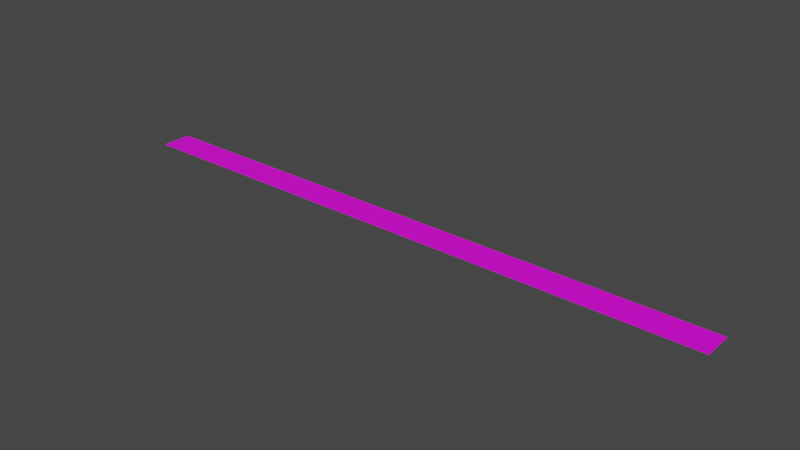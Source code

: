 # Source: road.blend  (saved by Blender 3.4.6; exported with 4.5.12 LTS)
import bpy
from mathutils import Matrix  # noqa: F401  (used for matrix-valued properties, if any)

bpy.ops.wm.read_factory_settings(use_empty=True)
scene = bpy.context.scene
scene.name = 'Scene'

# ---- collections
col_collection = bpy.data.collections.new('Collection'); scene.collection.children.link(col_collection)

# ---- images (referenced by path relative to the original .blend; pixels are not part of the script)
import os
ASSET_DIR = os.environ.get("B2B_ASSET_DIR", "")  # directory of the original .blend (textures are referenced by path, not embedded)
HERE = os.path.dirname(os.path.abspath(__file__))  # packed textures are extracted next to this script under _unpacked/

def load_image(name, relpath, width, height, colorspace="sRGB"):
    """Load a texture the original file referenced (path relative to the .blend, or extracted next to this script)."""
    p = next((c for c in (os.path.join(HERE, relpath), os.path.join(ASSET_DIR, relpath)) if relpath and os.path.exists(c)), "")
    if p:
        img = bpy.data.images.load(p, check_existing=True)
        img.name = name
    else:  # same state as the original file: an image datablock whose file is absent (Cycles renders it pink)
        img = bpy.data.images.new(name, width, height)
        img.source = "FILE"
        img.filepath = "//" + (relpath or name)
    img.colorspace_settings.name = colorspace
    return img
img_oip__11__jpg = load_image('OIP-_11_.jpg', 'OIP-_11_.jpg', 1024, 1024, 'sRGB')

# ---- materials (node trees are filled in below, after node groups)
mat_material_003 = bpy.data.materials.new('Material.003')
mat_material_003.use_transparent_shadow = False

# ---- material node trees
mat_material_003.use_nodes = True; mat_material_003.node_tree.nodes.clear()
_N = mat_material_003.node_tree.nodes; _L = mat_material_003.node_tree.links
n0 = _N.new('ShaderNodeBsdfPrincipled'); n0.name = 'Principled BSDF'; n0.location = (10, 300)
n0.distribution = 'GGX'
n0.subsurface_method = 'RANDOM_WALK_SKIN'
n0.inputs[3].default_value = 1.45
n0.inputs[27].default_value = (0.0, 0.0, 0.0, 1.0)
n0.inputs[28].default_value = 1.0
n1 = _N.new('ShaderNodeOutputMaterial'); n1.name = 'Material Output'; n1.location = (300, 300)
n2 = _N.new('ShaderNodeTexImage'); n2.name = 'Image Texture'; n2.location = (-280, 271)
n2.image = img_oip__11__jpg
_L.new(n0.outputs[0], n1.inputs[0])
_L.new(n2.outputs[0], n0.inputs[0])
n1.is_active_output = True

# ---- world
world_world = bpy.data.worlds.new('World'); scene.world = world_world
world_world.use_nodes = True; world_world.node_tree.nodes.clear()
_N = world_world.node_tree.nodes; _L = world_world.node_tree.links
n0 = _N.new('ShaderNodeOutputWorld'); n0.name = 'World Output'; n0.location = (300, 300)
n1 = _N.new('ShaderNodeBackground'); n1.name = 'Background'; n1.location = (10, 300)
n1.inputs[0].default_value = (0.05088, 0.05088, 0.05088, 1.0)
_L.new(n1.outputs[0], n0.inputs[0])
n0.is_active_output = True
world_world.color = (0.05088, 0.05088, 0.05088)
world_world.use_sun_shadow = False
world_world.sun_shadow_jitter_overblur = 0.0

# ---- meshes
me_plane = bpy.data.meshes.new('Plane')
me_plane.from_pydata([(19.9, -1.0, 0.0), (-19.9, -1.0, 0.0), (19.9, 1.0, 0.0), (-19.9, 1.0, 0.0)], [], [(0, 1, 3, 2)])
_uv = me_plane.uv_layers.new(name='UVMap')
_uv.uv.foreach_set('vector', [0.04651, 5.001, 0.04651, -3.963, 0.4971, -3.963, 0.4971, 5.001])
me_plane.materials.append(mat_material_003)
me_plane.update()

# ---- objects
ob_plane = bpy.data.objects.new('Plane', me_plane)

# ---- transforms, parenting, visibility, modifiers, constraints
ob_plane.location = (0.0, 0.0, 0.0)

# ---- collection membership
col_collection.objects.link(ob_plane)

# ---- scene / render settings (as saved in the file)
scene.frame_start = 1; scene.frame_end = 250; scene.frame_set(1)
scene.render.engine = 'BLENDER_EEVEE_NEXT'
scene.cycles.sampling_pattern = 'TABULATED_SOBOL'
scene.cycles.use_light_tree = False
scene.view_settings.view_transform = 'Filmic'
bpy.context.view_layer.update()

# ---- added for rendering (the .blend has no active camera and no usable light): camera, sun
cam_auto = bpy.data.cameras.new('AutoCamera')
cam_auto.lens = 50.0
cam_auto.sensor_width = 36.0
cam_auto.clip_end = 1000.0
ob_auto_camera = bpy.data.objects.new('AutoCamera', cam_auto)
scene.collection.objects.link(ob_auto_camera)
ob_auto_camera.location = (36.8621, -44.2346, 29.4897)
ob_auto_camera.rotation_euler = (1.09748, -7.21219e-08, 0.694738)
scene.camera = ob_auto_camera
light_auto_sun = bpy.data.lights.new('AutoSun', 'SUN')
light_auto_sun.energy = 3.0
light_auto_sun.angle = 0.0523599
ob_auto_sun = bpy.data.objects.new('AutoSun', light_auto_sun)
scene.collection.objects.link(ob_auto_sun)
ob_auto_sun.rotation_euler = (0.872665, 0.174533, 0.523599)
bpy.context.view_layer.update()
